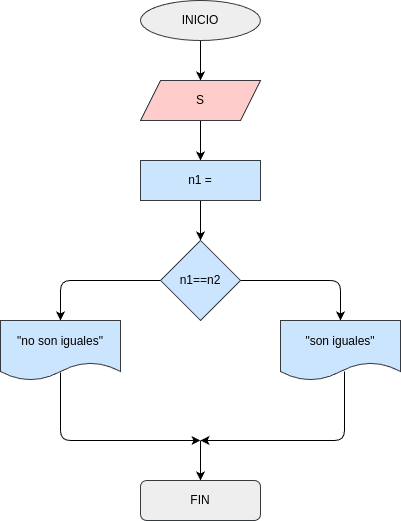

The diagram above was exported from draw.io. Its source (the exported page's mxGraphModel, read from the mxfile embedded in the PNG):
<mxGraphModel dx="633" dy="483" grid="1" gridSize="10" guides="1" tooltips="1" connect="1" arrows="1" fold="1" page="1" pageScale="1" pageWidth="850" pageHeight="1100" math="0" shadow="0">
  <root>
    <mxCell id="0" />
    <mxCell id="1" parent="0" />
    <mxCell id="4" value="" style="edgeStyle=none;html=1;" parent="1" source="2" target="3" edge="1">
      <mxGeometry relative="1" as="geometry" />
    </mxCell>
    <mxCell id="2" value="INICIO" style="ellipse;whiteSpace=wrap;html=1;fillColor=#eeeeee;strokeColor=#36393d;" parent="1" vertex="1">
      <mxGeometry x="180" width="120" height="40" as="geometry" />
    </mxCell>
    <mxCell id="6" value="" style="edgeStyle=none;html=1;" parent="1" source="3" target="5" edge="1">
      <mxGeometry relative="1" as="geometry" />
    </mxCell>
    <mxCell id="3" value="S" style="shape=parallelogram;perimeter=parallelogramPerimeter;whiteSpace=wrap;html=1;fixedSize=1;fillColor=#ffcccc;strokeColor=#36393d;" parent="1" vertex="1">
      <mxGeometry x="180" y="80" width="120" height="40" as="geometry" />
    </mxCell>
    <mxCell id="9" value="" style="edgeStyle=none;html=1;" parent="1" source="5" target="8" edge="1">
      <mxGeometry relative="1" as="geometry" />
    </mxCell>
    <mxCell id="5" value="n1 =" style="whiteSpace=wrap;html=1;fillColor=#cce5ff;strokeColor=#36393d;" parent="1" vertex="1">
      <mxGeometry x="180" y="160" width="120" height="40" as="geometry" />
    </mxCell>
    <mxCell id="11" value="" style="edgeStyle=none;html=1;entryX=0.5;entryY=0;entryDx=0;entryDy=0;" parent="1" source="8" target="10" edge="1">
      <mxGeometry relative="1" as="geometry">
        <Array as="points">
          <mxPoint x="380" y="280" />
        </Array>
      </mxGeometry>
    </mxCell>
    <mxCell id="13" value="" style="edgeStyle=none;html=1;entryX=0.5;entryY=0;entryDx=0;entryDy=0;" parent="1" source="8" target="12" edge="1">
      <mxGeometry relative="1" as="geometry">
        <Array as="points">
          <mxPoint x="100" y="280" />
        </Array>
      </mxGeometry>
    </mxCell>
    <mxCell id="8" value="n1==n2" style="rhombus;whiteSpace=wrap;html=1;fillColor=#cce5ff;strokeColor=#36393d;" parent="1" vertex="1">
      <mxGeometry x="200" y="240" width="80" height="80" as="geometry" />
    </mxCell>
    <mxCell id="10" value="&quot;son iguales&quot;" style="shape=document;whiteSpace=wrap;html=1;boundedLbl=1;fillColor=#cce5ff;strokeColor=#36393d;" parent="1" vertex="1">
      <mxGeometry x="320" y="320" width="120" height="60" as="geometry" />
    </mxCell>
    <mxCell id="12" value="&quot;no son iguales&quot;" style="shape=document;whiteSpace=wrap;html=1;boundedLbl=1;fillColor=#cce5ff;strokeColor=#36393d;" parent="1" vertex="1">
      <mxGeometry x="40" y="320" width="120" height="60" as="geometry" />
    </mxCell>
    <mxCell id="14" value="" style="endArrow=classic;html=1;exitX=0.5;exitY=0.867;exitDx=0;exitDy=0;exitPerimeter=0;" parent="1" source="12" edge="1">
      <mxGeometry width="50" height="50" relative="1" as="geometry">
        <mxPoint x="130" y="460" as="sourcePoint" />
        <mxPoint x="240" y="440" as="targetPoint" />
        <Array as="points">
          <mxPoint x="100" y="440" />
        </Array>
      </mxGeometry>
    </mxCell>
    <mxCell id="15" value="" style="endArrow=classic;html=1;exitX=0.533;exitY=0.85;exitDx=0;exitDy=0;exitPerimeter=0;" parent="1" source="10" edge="1">
      <mxGeometry width="50" height="50" relative="1" as="geometry">
        <mxPoint x="340" y="450" as="sourcePoint" />
        <mxPoint x="240" y="440" as="targetPoint" />
        <Array as="points">
          <mxPoint x="384" y="440" />
        </Array>
      </mxGeometry>
    </mxCell>
    <mxCell id="16" value="" style="endArrow=classic;html=1;" parent="1" edge="1">
      <mxGeometry width="50" height="50" relative="1" as="geometry">
        <mxPoint x="240" y="440" as="sourcePoint" />
        <mxPoint x="240" y="480" as="targetPoint" />
      </mxGeometry>
    </mxCell>
    <mxCell id="17" value="FIN" style="rounded=1;whiteSpace=wrap;html=1;fillColor=#eeeeee;strokeColor=#36393d;" parent="1" vertex="1">
      <mxGeometry x="180" y="480" width="120" height="40" as="geometry" />
    </mxCell>
  </root>
</mxGraphModel>